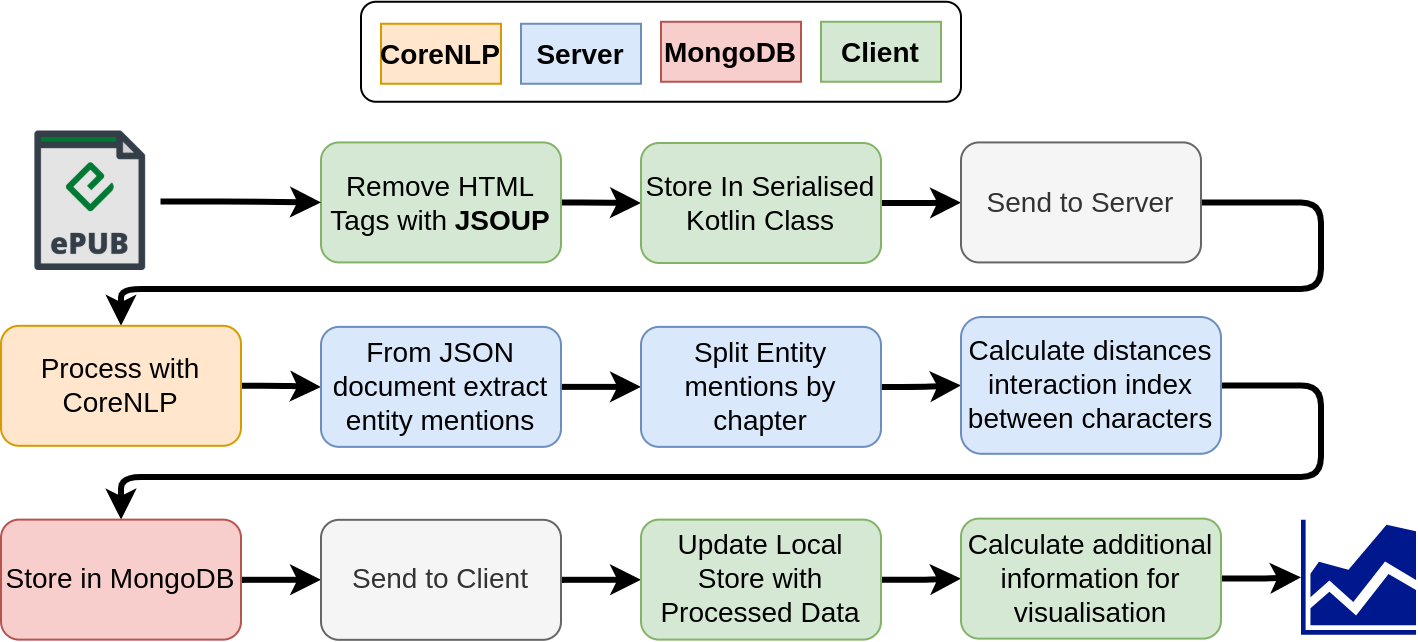

The diagram above was exported from draw.io. Its source (the exported page's mxGraphModel, read from the mxfile embedded in the PNG):
<mxGraphModel dx="3255" dy="3784" grid="1" gridSize="10" guides="1" tooltips="1" connect="1" arrows="1" fold="1" page="1" pageScale="1" pageWidth="827" pageHeight="1169" math="0" shadow="0">
  <root>
    <mxCell id="0" />
    <mxCell id="1" parent="0" />
    <mxCell id="2" value="" style="rounded=1;whiteSpace=wrap;html=1;fontSize=14;fillColor=none;" vertex="1" parent="1">
      <mxGeometry x="5930" y="-63.62" width="300" height="50" as="geometry" />
    </mxCell>
    <mxCell id="3" value="" style="edgeStyle=orthogonalEdgeStyle;rounded=1;orthogonalLoop=1;jettySize=auto;html=1;fontSize=14;strokeWidth=3;" edge="1" source="4" target="6" parent="1">
      <mxGeometry relative="1" as="geometry" />
    </mxCell>
    <mxCell id="4" value="Remove HTML Tags with &lt;b&gt;JSOUP&lt;/b&gt;" style="rounded=1;whiteSpace=wrap;html=1;labelBackgroundColor=none;fontSize=14;strokeColor=#82b366;fillColor=#d5e8d4;" vertex="1" parent="1">
      <mxGeometry x="5910" y="6.710000000000008" width="120" height="60" as="geometry" />
    </mxCell>
    <mxCell id="5" value="" style="edgeStyle=orthogonalEdgeStyle;rounded=1;orthogonalLoop=1;jettySize=auto;html=1;fontSize=14;strokeWidth=3;" edge="1" source="6" target="8" parent="1">
      <mxGeometry relative="1" as="geometry" />
    </mxCell>
    <mxCell id="6" value="Store In Serialised Kotlin Class" style="whiteSpace=wrap;html=1;fontSize=14;fillColor=#d5e8d4;strokeColor=#82b366;rounded=1;labelBackgroundColor=none;" vertex="1" parent="1">
      <mxGeometry x="6070" y="7.000000000000007" width="120" height="60" as="geometry" />
    </mxCell>
    <mxCell id="7" value="" style="edgeStyle=orthogonalEdgeStyle;rounded=1;orthogonalLoop=1;jettySize=auto;html=1;fontSize=14;strokeWidth=3;exitX=1;exitY=0.5;exitDx=0;exitDy=0;" edge="1" source="8" target="10" parent="1">
      <mxGeometry relative="1" as="geometry">
        <Array as="points">
          <mxPoint x="6410" y="37" />
          <mxPoint x="6410" y="80" />
          <mxPoint x="5810" y="80" />
        </Array>
      </mxGeometry>
    </mxCell>
    <mxCell id="8" value="Send to Server" style="whiteSpace=wrap;html=1;fontSize=14;fillColor=#f5f5f5;strokeColor=#666666;rounded=1;labelBackgroundColor=none;fontColor=#333333;" vertex="1" parent="1">
      <mxGeometry x="6230" y="6.710000000000007" width="120" height="60" as="geometry" />
    </mxCell>
    <mxCell id="9" value="" style="edgeStyle=orthogonalEdgeStyle;rounded=1;orthogonalLoop=1;jettySize=auto;html=1;fontSize=14;strokeWidth=3;" edge="1" source="10" target="12" parent="1">
      <mxGeometry relative="1" as="geometry" />
    </mxCell>
    <mxCell id="10" value="Process with CoreNLP" style="whiteSpace=wrap;html=1;fontSize=14;fillColor=#ffe6cc;strokeColor=#d79b00;rounded=1;labelBackgroundColor=none;" vertex="1" parent="1">
      <mxGeometry x="5750" y="98.4" width="120" height="60" as="geometry" />
    </mxCell>
    <mxCell id="11" value="" style="edgeStyle=orthogonalEdgeStyle;rounded=1;orthogonalLoop=1;jettySize=auto;html=1;fontSize=14;strokeWidth=3;" edge="1" source="12" target="14" parent="1">
      <mxGeometry relative="1" as="geometry" />
    </mxCell>
    <mxCell id="12" value="From JSON document extract entity mentions" style="whiteSpace=wrap;html=1;fontSize=14;fillColor=#dae8fc;strokeColor=#6c8ebf;rounded=1;labelBackgroundColor=none;" vertex="1" parent="1">
      <mxGeometry x="5910" y="98.94000000000001" width="120" height="60" as="geometry" />
    </mxCell>
    <mxCell id="13" value="" style="edgeStyle=orthogonalEdgeStyle;rounded=1;orthogonalLoop=1;jettySize=auto;html=1;fontSize=14;strokeWidth=3;" edge="1" source="14" target="16" parent="1">
      <mxGeometry relative="1" as="geometry" />
    </mxCell>
    <mxCell id="14" value="Split Entity mentions by chapter" style="whiteSpace=wrap;html=1;fontSize=14;fillColor=#dae8fc;strokeColor=#6c8ebf;rounded=1;labelBackgroundColor=none;" vertex="1" parent="1">
      <mxGeometry x="6070" y="98.94000000000001" width="120" height="60" as="geometry" />
    </mxCell>
    <mxCell id="15" value="" style="edgeStyle=orthogonalEdgeStyle;rounded=1;orthogonalLoop=1;jettySize=auto;html=1;fontSize=14;strokeWidth=3;" edge="1" source="16" target="18" parent="1">
      <mxGeometry relative="1" as="geometry">
        <Array as="points">
          <mxPoint x="6410" y="128" />
          <mxPoint x="6410" y="174" />
          <mxPoint x="5810" y="174" />
        </Array>
      </mxGeometry>
    </mxCell>
    <mxCell id="16" value="Calculate distances interaction index between characters" style="whiteSpace=wrap;html=1;fontSize=14;fillColor=#dae8fc;strokeColor=#6c8ebf;rounded=1;labelBackgroundColor=none;" vertex="1" parent="1">
      <mxGeometry x="6230" y="94" width="130" height="68.4" as="geometry" />
    </mxCell>
    <mxCell id="17" value="" style="edgeStyle=orthogonalEdgeStyle;rounded=1;orthogonalLoop=1;jettySize=auto;html=1;fontSize=14;strokeWidth=3;" edge="1" source="18" target="20" parent="1">
      <mxGeometry relative="1" as="geometry" />
    </mxCell>
    <mxCell id="18" value="Store in MongoDB" style="whiteSpace=wrap;html=1;fontSize=14;fillColor=#f8cecc;strokeColor=#b85450;rounded=1;labelBackgroundColor=none;" vertex="1" parent="1">
      <mxGeometry x="5750" y="195.31" width="120" height="60" as="geometry" />
    </mxCell>
    <mxCell id="19" value="" style="edgeStyle=orthogonalEdgeStyle;rounded=1;orthogonalLoop=1;jettySize=auto;html=1;fontSize=14;strokeWidth=3;" edge="1" source="20" target="22" parent="1">
      <mxGeometry relative="1" as="geometry" />
    </mxCell>
    <mxCell id="20" value="Send to Client" style="whiteSpace=wrap;html=1;fontSize=14;fillColor=#f5f5f5;strokeColor=#666666;rounded=1;labelBackgroundColor=none;fontColor=#333333;" vertex="1" parent="1">
      <mxGeometry x="5910" y="195.41" width="120" height="60" as="geometry" />
    </mxCell>
    <mxCell id="21" value="" style="edgeStyle=orthogonalEdgeStyle;rounded=1;orthogonalLoop=1;jettySize=auto;html=1;fontSize=14;strokeWidth=3;" edge="1" source="22" target="24" parent="1">
      <mxGeometry relative="1" as="geometry" />
    </mxCell>
    <mxCell id="22" value="Update Local Store with Processed Data" style="whiteSpace=wrap;html=1;fontSize=14;fillColor=#d5e8d4;strokeColor=#82b366;rounded=1;labelBackgroundColor=none;" vertex="1" parent="1">
      <mxGeometry x="6070" y="195.31" width="120" height="60" as="geometry" />
    </mxCell>
    <mxCell id="23" style="edgeStyle=orthogonalEdgeStyle;rounded=1;orthogonalLoop=1;jettySize=auto;html=1;entryX=0;entryY=0.5;entryDx=0;entryDy=0;entryPerimeter=0;fontSize=14;strokeWidth=3;" edge="1" source="24" target="25" parent="1">
      <mxGeometry relative="1" as="geometry" />
    </mxCell>
    <mxCell id="24" value="Calculate additional information for visualisation" style="whiteSpace=wrap;html=1;fontSize=14;fillColor=#d5e8d4;strokeColor=#82b366;rounded=1;labelBackgroundColor=none;" vertex="1" parent="1">
      <mxGeometry x="6230" y="194.81" width="130" height="60" as="geometry" />
    </mxCell>
    <mxCell id="25" value="" style="sketch=0;aspect=fixed;pointerEvents=1;shadow=0;dashed=0;html=1;strokeColor=none;labelPosition=center;verticalLabelPosition=bottom;verticalAlign=top;align=center;fillColor=#00188D;shape=mxgraph.mscae.general.graph" vertex="1" parent="1">
      <mxGeometry x="6400" y="195.41" width="57.5" height="57.5" as="geometry" />
    </mxCell>
    <mxCell id="26" style="edgeStyle=orthogonalEdgeStyle;rounded=1;orthogonalLoop=1;jettySize=auto;html=1;entryX=0;entryY=0.5;entryDx=0;entryDy=0;fontSize=14;strokeWidth=3;" edge="1" source="27" target="4" parent="1">
      <mxGeometry relative="1" as="geometry" />
    </mxCell>
    <mxCell id="27" value="" style="shape=image;verticalLabelPosition=bottom;labelBackgroundColor=default;verticalAlign=top;aspect=fixed;imageAspect=0;image=data:image/png,(base64 omitted: 13096 chars);" vertex="1" parent="1">
      <mxGeometry x="5760" y="1.25" width="69.75" height="69.75" as="geometry" />
    </mxCell>
    <mxCell id="28" value="&lt;font style=&quot;font-size: 14px&quot;&gt;&lt;b&gt;CoreNLP&lt;/b&gt;&lt;/font&gt;" style="text;html=1;strokeColor=#d79b00;fillColor=#ffe6cc;align=center;verticalAlign=middle;whiteSpace=wrap;rounded=0;fontSize=19;" vertex="1" parent="1">
      <mxGeometry x="5940" y="-52.62" width="60" height="30" as="geometry" />
    </mxCell>
    <mxCell id="29" value="&lt;font style=&quot;font-size: 14px&quot;&gt;&lt;b&gt;Server&lt;/b&gt;&lt;/font&gt;" style="text;html=1;strokeColor=#6c8ebf;fillColor=#dae8fc;align=center;verticalAlign=middle;whiteSpace=wrap;rounded=0;fontSize=19;" vertex="1" parent="1">
      <mxGeometry x="6010" y="-52.62" width="60" height="30" as="geometry" />
    </mxCell>
    <mxCell id="30" value="&lt;font style=&quot;font-size: 14px&quot;&gt;&lt;b&gt;MongoDB&lt;/b&gt;&lt;/font&gt;" style="text;html=1;strokeColor=#b85450;fillColor=#f8cecc;align=center;verticalAlign=middle;whiteSpace=wrap;rounded=0;fontSize=19;" vertex="1" parent="1">
      <mxGeometry x="6080" y="-53.62" width="70" height="30" as="geometry" />
    </mxCell>
    <mxCell id="31" value="&lt;font style=&quot;font-size: 14px&quot;&gt;&lt;b&gt;Client&lt;/b&gt;&lt;/font&gt;" style="text;html=1;strokeColor=#82b366;fillColor=#d5e8d4;align=center;verticalAlign=middle;whiteSpace=wrap;rounded=0;fontSize=19;" vertex="1" parent="1">
      <mxGeometry x="6160" y="-53.62" width="60" height="30" as="geometry" />
    </mxCell>
  </root>
</mxGraphModel>